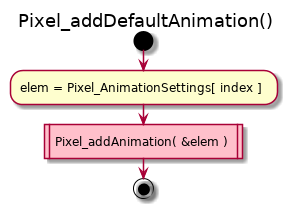

The diagram above was rendered by PlantUML. Its source (embedded in the PNG):
@startuml
title Pixel_addDefaultAnimation()
start
:elem = Pixel_AnimationSettings[ index ];
#Pink:Pixel_addAnimation( &elem )|
stop
@enduml